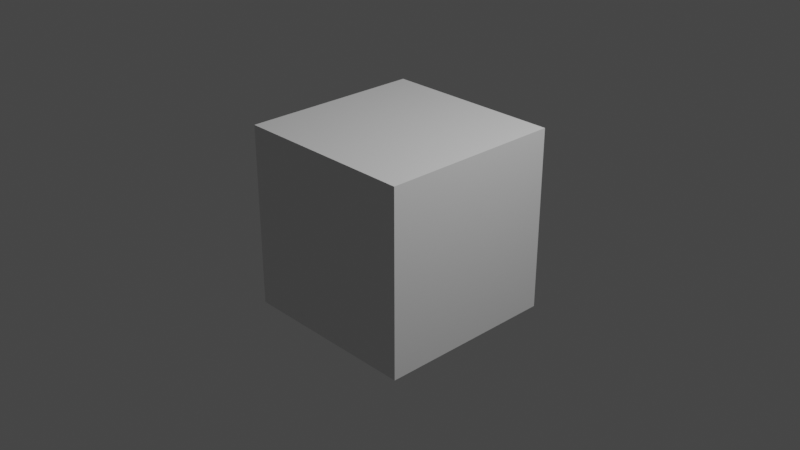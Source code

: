 # Source: FirstModel.blend  (saved by Blender 3.4.6; exported with 4.5.12 LTS)
import bpy
from mathutils import Matrix  # noqa: F401  (used for matrix-valued properties, if any)

bpy.ops.wm.read_factory_settings(use_empty=True)
scene = bpy.context.scene
scene.name = 'Scene'

# ---- collections
col_collection = bpy.data.collections.new('Collection'); scene.collection.children.link(col_collection)

# ---- materials (node trees are filled in below, after node groups)
mat_material = bpy.data.materials.new('Material')
mat_material.alpha_threshold = 0.0
mat_material.use_transparent_shadow = False
mat_material.roughness = 0.5
mat_material.line_color = (0.0, 0.0, 0.0, 1.0)

# ---- material node trees
mat_material.use_nodes = True; mat_material.node_tree.nodes.clear()
_N = mat_material.node_tree.nodes; _L = mat_material.node_tree.links
n0 = _N.new('ShaderNodeOutputMaterial'); n0.name = 'Material Output'; n0.location = (300, 300)
n1 = _N.new('ShaderNodeBsdfPrincipled'); n1.name = 'Principled BSDF'; n1.location = (10, 300)
n1.distribution = 'GGX'
n1.subsurface_method = 'RANDOM_WALK_SKIN'
n1.inputs[3].default_value = 1.45
n1.inputs[27].default_value = (0.0, 0.0, 0.0, 1.0)
n1.inputs[28].default_value = 1.0
_L.new(n1.outputs[0], n0.inputs[0])
n0.is_active_output = True

# ---- world
world_world = bpy.data.worlds.new('World'); scene.world = world_world
world_world.use_nodes = True; world_world.node_tree.nodes.clear()
_N = world_world.node_tree.nodes; _L = world_world.node_tree.links
n0 = _N.new('ShaderNodeOutputWorld'); n0.name = 'World Output'; n0.location = (300, 300)
n1 = _N.new('ShaderNodeBackground'); n1.name = 'Background'; n1.location = (10, 300)
n1.inputs[0].default_value = (0.05088, 0.05088, 0.05088, 1.0)
_L.new(n1.outputs[0], n0.inputs[0])
n0.is_active_output = True
world_world.color = (0.05088, 0.05088, 0.05088)
world_world.use_sun_shadow = False
world_world.sun_shadow_jitter_overblur = 0.0

# ---- cameras
cam_camera = bpy.data.cameras.new('Camera')
cam_camera.clip_end = 100.0
cam_camera.ortho_scale = 7.314

# ---- lights
light_light = bpy.data.lights.new('Light', 'POINT')
light_light.transmission_factor = 0.0
light_light.energy = 1000.0
light_light.shadow_soft_size = 0.1
light_light.shadow_maximum_resolution = 0.006
light_light.use_absolute_resolution = True

# ---- meshes
me_cube = bpy.data.meshes.new('Cube')
me_cube.from_pydata([(1.0, 1.0, 1.0), (1.0, 1.0, -1.0), (1.0, -1.0, 1.0), (1.0, -1.0, -1.0), (-1.0, 1.0, 1.0), (-1.0, 1.0, -1.0), (-1.0, -1.0, 1.0), (-1.0, -1.0, -1.0)], [], [(0, 4, 6, 2), (3, 2, 6, 7), (7, 6, 4, 5), (5, 1, 3, 7), (1, 0, 2, 3), (5, 4, 0, 1)])
_uv = me_cube.uv_layers.new(name='UVMap')
_uv.uv.foreach_set('vector', [0.625, 0.5, 0.875, 0.5, 0.875, 0.75, 0.625, 0.75, 0.375, 0.75, 0.625, 0.75, 0.625, 1.0, 0.375, 1.0, 0.375, 0.0, 0.625, 0.0, 0.625, 0.25, 0.375, 0.25, 0.125, 0.5, 0.375, 0.5, 0.375, 0.75, 0.125, 0.75, 0.375, 0.5, 0.625, 0.5, 0.625, 0.75, 0.375, 0.75, 0.375, 0.25, 0.625, 0.25, 0.625, 0.5, 0.375, 0.5])
me_cube.materials.append(mat_material)
me_cube.use_mirror_vertex_groups = False
me_cube.update()

# ---- objects
ob_cube = bpy.data.objects.new('Cube', me_cube)
ob_light = bpy.data.objects.new('Light', light_light)
ob_camera = bpy.data.objects.new('Camera', cam_camera)

# ---- transforms, parenting, visibility, modifiers, constraints
ob_cube.location = (0.0, 0.0, 0.0)
ob_cube.lock_rotations_4d = False
ob_cube.empty_display_type = 'ARROWS'
ob_cube.lineart.crease_threshold = 0.0
ob_light.location = (4.076, 1.005, 5.904)
ob_light.rotation_euler = (0.6503, 0.05522, 1.866)
ob_light.lock_rotations_4d = False
ob_light.empty_display_type = 'ARROWS'
ob_light.color = (0.0, 0.0, 0.0, 0.0)
ob_light.lineart.crease_threshold = 0.0
ob_camera.location = (7.359, -6.926, 4.958)
ob_camera.rotation_euler = (1.109, 0.0, 0.8149)
ob_camera.lock_rotations_4d = False
ob_camera.empty_display_type = 'ARROWS'
ob_camera.color = (0.0, 0.0, 0.0, 0.0)
ob_camera.display_type = 'WIRE'
ob_camera.lineart.crease_threshold = 0.0

# ---- collection membership
col_collection.objects.link(ob_cube)
col_collection.objects.link(ob_light)
col_collection.objects.link(ob_camera)

# ---- scene / render settings (as saved in the file)
scene.camera = ob_camera
scene.frame_start = 1; scene.frame_end = 250; scene.frame_set(1)
scene.render.engine = 'BLENDER_EEVEE_NEXT'
scene.cycles.sampling_pattern = 'TABULATED_SOBOL'
scene.cycles.use_light_tree = False
scene.view_settings.view_transform = 'Filmic'
bpy.context.view_layer.update()
